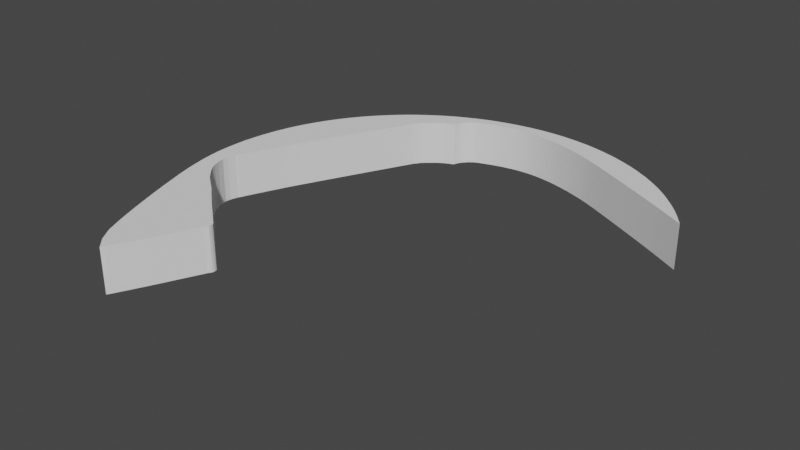 # Source: Orbit_Inner_Left.blend  (saved by Blender 2.82.7; exported with 4.5.12 LTS)
import bpy
from mathutils import Matrix  # noqa: F401  (used for matrix-valued properties, if any)

bpy.ops.wm.read_factory_settings(use_empty=True)
scene = bpy.context.scene
scene.name = 'Scene'

# ---- collections
col_collection = bpy.data.collections.new('Collection'); scene.collection.children.link(col_collection)

# ---- world
world_world = bpy.data.worlds.new('World'); scene.world = world_world
world_world.use_nodes = True; world_world.node_tree.nodes.clear()
_N = world_world.node_tree.nodes; _L = world_world.node_tree.links
n0 = _N.new('ShaderNodeOutputWorld'); n0.name = 'World Output'; n0.location = (300, 300)
n1 = _N.new('ShaderNodeBackground'); n1.name = 'Background'; n1.location = (10, 300)
n1.inputs[0].default_value = (0.05088, 0.05088, 0.05088, 1.0)
_L.new(n1.outputs[0], n0.inputs[0])
n0.is_active_output = True
world_world.color = (0.05088, 0.05088, 0.05088)
world_world.use_sun_shadow = False
world_world.sun_shadow_jitter_overblur = 0.0

# ---- meshes
me_plane_002 = bpy.data.meshes.new('Plane.002')
me_plane_002.from_pydata([(-0.3769, -1.775, -0.1258), (-0.3951, -1.111, -0.1258), (-0.2978, 0.1646, -0.1258), (-0.3973, 0.34, -0.1258), (-0.3881, -1.795, -0.1258), (-0.4479, -1.735, -0.1258), (-0.5004, -1.656, -0.1258), (-0.5489, -1.546, -0.1258), (-0.6, -1.417, -0.1258), (-0.6506, -1.279, -0.1258), (-0.696, -1.147, -0.1258), (-0.7336, -1.03, -0.1258), (-0.758, -0.9461, -0.1258), (-0.7723, -0.887, -0.1258), (-0.7826, -0.838, -0.1258), (-0.79, -0.7961, -0.1258), (-0.7961, -0.7553, -0.1258), (-0.8012, -0.7108, -0.1258), (-0.8043, -0.6631, -0.1258), (-0.8054, -0.6106, -0.1258), (-0.8045, -0.5545, -0.1258), (-0.8015, -0.5012, -0.1258), (-0.7957, -0.4458, -0.1258), (-0.7873, -0.387, -0.1258), (-0.7757, -0.3272, -0.1258), (-0.762, -0.2692, -0.1258), (-0.7486, -0.2209, -0.1258), (-0.7356, -0.1803, -0.1258), (-0.7221, -0.1431, -0.1258), (-0.7066, -0.1045, -0.1258), (-0.687, -0.06049, -0.1258), (-0.6664, -0.01798, -0.1258), (-0.6485, 0.0167, -0.1258), (-0.6317, 0.04654, -0.1258), (-0.6133, 0.07699, -0.1258), (-0.5918, 0.1109, -0.1258), (-0.568, 0.146, -0.1258), (-0.5449, 0.1772, -0.1258), (-0.5221, 0.2058, -0.1258), (-0.4976, 0.2348, -0.1258), (-0.4721, 0.2635, -0.1258), (-0.4458, 0.2917, -0.1258), (-0.4193, 0.3186, -0.1258), (-0.3146, 0.1302, -0.1258), (-0.3382, 0.08157, -0.1258), (-0.3651, 0.0262, -0.1258), (-0.3915, -0.02849, -0.1258), (-0.4156, -0.07844, -0.1258), (-0.4376, -0.1243, -0.1258), (-0.458, -0.1668, -0.1258), (-0.4766, -0.2057, -0.1258), (-0.4942, -0.2425, -0.1258), (-0.5102, -0.2762, -0.1258), (-0.5252, -0.3078, -0.1258), (-0.5408, -0.3407, -0.1258), (-0.5567, -0.3746, -0.1258), (-0.5732, -0.4101, -0.1258), (-0.5902, -0.4492, -0.1258), (-0.6066, -0.4871, -0.1258), (-0.6219, -0.5226, -0.1258), (-0.6387, -0.5624, -0.1258), (-0.658, -0.6085, -0.1258), (-0.6738, -0.6465, -0.1258), (-0.6826, -0.6683, -0.1258), (-0.6889, -0.681, -0.1258), (-0.6964, -0.7065, -0.1258), (-0.7009, -0.7249, -0.1258), (-0.7045, -0.7557, -0.1258), (-0.6809, -0.8339, -0.1258), (-0.616, -0.9219, -0.1258), (-0.6941, -0.7987, -0.1258), (-0.6659, -0.8637, -0.1258), (-0.5349, -0.9948, -0.1258), (-0.4796, -1.037, -0.1258), (-0.4081, -1.1, -0.1258), (-0.3767, 0.3591, -0.1258), (-0.3476, 0.3844, -0.1258), (-0.3097, 0.4148, -0.1258), (-0.2645, 0.448, -0.1258), (-0.2155, 0.4812, -0.1258), (-0.1726, 0.5076, -0.1258), (-0.1341, 0.5292, -0.1258), (-0.09375, 0.5503, -0.1258), (-0.05262, 0.5694, -0.1258), (-0.01294, 0.5864, -0.1258), (0.02595, 0.6024, -0.1258), (0.06855, 0.6179, -0.1258), (0.1191, 0.6336, -0.1258), (0.1741, 0.648, -0.1258), (0.2283, 0.6597, -0.1258), (0.2817, 0.6691, -0.1258), (0.3347, 0.6765, -0.1258), (0.3849, 0.6815, -0.1258), (0.4307, 0.6841, -0.1258), (0.4738, 0.6849, -0.1258), (0.5175, 0.6843, -0.1258), (0.5652, 0.6815, -0.1258), (0.6127, 0.6771, -0.1258), (0.6561, 0.672, -0.1258), (0.7, 0.6655, -0.1258), (0.7438, 0.6572, -0.1258), (0.7878, 0.6461, -0.1258), (0.8337, 0.6333, -0.1258), (0.8773, 0.6202, -0.1258), (0.9174, 0.6064, -0.1258), (0.9565, 0.5911, -0.1258), (0.9963, 0.5743, -0.1258), (1.036, 0.5567, -0.1258), (1.075, 0.5367, -0.1258), (1.116, 0.5139, -0.1258), (1.159, 0.4892, -0.1258), (1.198, 0.4632, -0.1258), (1.235, 0.4372, -0.1258), (1.268, 0.4125, -0.1258), (1.3, 0.3867, -0.1258), (1.333, 0.3582, -0.1258), (1.363, 0.3299, -0.1258), (1.391, 0.3017, -0.1258), (1.42, 0.2724, -0.1258), (1.445, 0.2449, -0.1258), (1.465, 0.2212, -0.1258), (1.483, 0.1992, -0.1258), (1.5, 0.1771, -0.1258), (1.515, 0.1565, -0.1258), (1.529, 0.1375, -0.1258), (1.542, 0.1197, -0.1258), (1.473, 0.1574, -0.1258), (1.376, 0.21, -0.1258), (1.245, 0.278, -0.1258), (1.155, 0.3239, -0.1258), (1.077, 0.3631, -0.1258), (0.9811, 0.4111, -0.1258), (0.8848, 0.4582, -0.1258), (0.8253, 0.4861, -0.1258), (0.7837, 0.5042, -0.1258), (0.7466, 0.5188, -0.1258), (0.705, 0.5343, -0.1258), (0.6607, 0.5496, -0.1258), (0.6127, 0.5643, -0.1258), (0.5647, 0.5775, -0.1258), (0.5199, 0.5881, -0.1258), (0.4798, 0.5957, -0.1258), (0.4476, 0.6005, -0.1258), (0.4226, 0.6036, -0.1258), (0.4025, 0.6056, -0.1258), (0.381, 0.6072, -0.1258), (0.3506, 0.6081, -0.1258), (0.3133, 0.607, -0.1258), (0.2761, 0.6039, -0.1258), (0.2394, 0.5987, -0.1258), (0.2021, 0.5919, -0.1258), (0.1677, 0.5843, -0.1258), (0.1375, 0.5761, -0.1258), (0.1094, 0.5676, -0.1258), (0.08205, 0.5587, -0.1258), (0.05403, 0.5486, -0.1258), (0.02523, 0.5368, -0.1258), (-0.002924, 0.5147, -0.1258), (-0.02747, 0.4863, -0.1258), (-0.03923, 0.4636, -0.1258), (-0.04754, 0.4398, -0.1258), (-0.05407, 0.4349, -0.1258), (-0.06682, 0.4302, -0.1258), (-0.1028, 0.414, -0.1258), (-0.138, 0.3924, -0.1258), (-0.1707, 0.3649, -0.1258), (-0.2065, 0.332, -0.1258), (-0.2358, 0.2915, -0.1258), (-0.2582, 0.2457, -0.1258), (-0.2811, 0.1988, -0.1258), (-0.3548, -1.146, -0.1258), (-0.1714, -1.299, -0.1258), (-0.165, -1.308, -0.1258), (-0.1628, -1.321, -0.1258), (-0.1642, -1.334, -0.1258), (-0.1776, -1.356, -0.1258), (-0.3024, -1.624, -0.1258), (-0.584, -0.9556, -0.1258), (-0.6431, -0.8928, -0.1258), (-0.3769, -1.775, 0.1258), (-0.3881, -1.795, 0.1258), (-0.4479, -1.735, 0.1258), (-0.5004, -1.656, 0.1258), (-0.5489, -1.546, 0.1258), (-0.6, -1.417, 0.1258), (-0.6506, -1.279, 0.1258), (-0.696, -1.147, 0.1258), (-0.7336, -1.03, 0.1258), (-0.758, -0.9461, 0.1258), (-0.7723, -0.887, 0.1258), (-0.7826, -0.838, 0.1258), (-0.79, -0.7961, 0.1258), (-0.7961, -0.7553, 0.1258), (-0.8012, -0.7108, 0.1258), (-0.8043, -0.6631, 0.1258), (-0.8054, -0.6106, 0.1258), (-0.8045, -0.5545, 0.1258), (-0.8015, -0.5012, 0.1258), (-0.7957, -0.4458, 0.1258), (-0.7873, -0.387, 0.1258), (-0.7757, -0.3272, 0.1258), (-0.762, -0.2692, 0.1258), (-0.7486, -0.2209, 0.1258), (-0.7356, -0.1803, 0.1258), (-0.7221, -0.1431, 0.1258), (-0.7066, -0.1045, 0.1258), (-0.687, -0.06049, 0.1258), (-0.6664, -0.01798, 0.1258), (-0.6485, 0.0167, 0.1258), (-0.6317, 0.04654, 0.1258), (-0.6133, 0.07699, 0.1258), (-0.5918, 0.1109, 0.1258), (-0.568, 0.146, 0.1258), (-0.5449, 0.1772, 0.1258), (-0.5221, 0.2058, 0.1258), (-0.4976, 0.2348, 0.1258), (-0.4721, 0.2635, 0.1258), (-0.4458, 0.2917, 0.1258), (-0.4193, 0.3186, 0.1258), (-0.3973, 0.34, 0.1258), (-0.2978, 0.1646, 0.1258), (-0.3146, 0.1302, 0.1258), (-0.3382, 0.08157, 0.1258), (-0.3651, 0.0262, 0.1258), (-0.3915, -0.02849, 0.1258), (-0.4156, -0.07844, 0.1258), (-0.4376, -0.1243, 0.1258), (-0.458, -0.1668, 0.1258), (-0.4766, -0.2057, 0.1258), (-0.4942, -0.2425, 0.1258), (-0.5102, -0.2762, 0.1258), (-0.5252, -0.3078, 0.1258), (-0.5408, -0.3407, 0.1258), (-0.5567, -0.3746, 0.1258), (-0.5732, -0.4101, 0.1258), (-0.5902, -0.4492, 0.1258), (-0.6066, -0.4871, 0.1258), (-0.6219, -0.5226, 0.1258), (-0.6387, -0.5624, 0.1258), (-0.658, -0.6085, 0.1258), (-0.6738, -0.6465, 0.1258), (-0.6826, -0.6683, 0.1258), (-0.6889, -0.681, 0.1258), (-0.6964, -0.7065, 0.1258), (-0.7009, -0.7249, 0.1258), (-0.7045, -0.7557, 0.1258), (-0.6431, -0.8928, 0.1258), (-0.616, -0.9219, 0.1258), (-0.584, -0.9556, 0.1258), (-0.6659, -0.8637, 0.1258), (-0.6809, -0.8339, 0.1258), (-0.5349, -0.9948, 0.1258), (-0.4796, -1.037, 0.1258), (-0.4081, -1.1, 0.1258), (-0.3951, -1.111, 0.1258), (-0.3767, 0.3591, 0.1258), (-0.3476, 0.3844, 0.1258), (-0.3097, 0.4148, 0.1258), (-0.2645, 0.448, 0.1258), (-0.2155, 0.4812, 0.1258), (-0.1726, 0.5076, 0.1258), (-0.1341, 0.5292, 0.1258), (-0.09375, 0.5503, 0.1258), (-0.05262, 0.5694, 0.1258), (-0.01294, 0.5864, 0.1258), (0.02595, 0.6024, 0.1258), (0.06855, 0.6179, 0.1258), (0.1191, 0.6336, 0.1258), (0.1741, 0.648, 0.1258), (0.2283, 0.6597, 0.1258), (0.2817, 0.6691, 0.1258), (0.3347, 0.6765, 0.1258), (0.3849, 0.6815, 0.1258), (0.4307, 0.6841, 0.1258), (0.4738, 0.6849, 0.1258), (0.5175, 0.6843, 0.1258), (0.5652, 0.6815, 0.1258), (0.6127, 0.6771, 0.1258), (0.6561, 0.672, 0.1258), (0.7, 0.6655, 0.1258), (0.7438, 0.6572, 0.1258), (0.7878, 0.6461, 0.1258), (0.8337, 0.6333, 0.1258), (0.8773, 0.6202, 0.1258), (0.9174, 0.6064, 0.1258), (0.9565, 0.5911, 0.1258), (0.9963, 0.5743, 0.1258), (1.036, 0.5567, 0.1258), (1.075, 0.5367, 0.1258), (1.116, 0.5139, 0.1258), (1.159, 0.4892, 0.1258), (1.198, 0.4632, 0.1258), (1.235, 0.4372, 0.1258), (1.268, 0.4125, 0.1258), (1.3, 0.3867, 0.1258), (1.333, 0.3582, 0.1258), (1.363, 0.3299, 0.1258), (1.391, 0.3017, 0.1258), (1.42, 0.2724, 0.1258), (1.445, 0.2449, 0.1258), (1.465, 0.2212, 0.1258), (1.483, 0.1992, 0.1258), (1.5, 0.1771, 0.1258), (1.515, 0.1565, 0.1258), (1.529, 0.1375, 0.1258), (1.542, 0.1197, 0.1258), (1.473, 0.1574, 0.1258), (1.376, 0.21, 0.1258), (1.245, 0.278, 0.1258), (1.155, 0.3239, 0.1258), (1.077, 0.3631, 0.1258), (0.9811, 0.4111, 0.1258), (0.8848, 0.4582, 0.1258), (0.8253, 0.4861, 0.1258), (0.7837, 0.5042, 0.1258), (0.7466, 0.5188, 0.1258), (0.705, 0.5343, 0.1258), (0.6607, 0.5496, 0.1258), (0.6127, 0.5643, 0.1258), (0.5647, 0.5775, 0.1258), (0.5199, 0.5881, 0.1258), (0.4798, 0.5957, 0.1258), (0.4476, 0.6005, 0.1258), (0.4226, 0.6036, 0.1258), (0.4025, 0.6056, 0.1258), (0.381, 0.6072, 0.1258), (0.3506, 0.6081, 0.1258), (0.3133, 0.607, 0.1258), (0.2761, 0.6039, 0.1258), (0.2394, 0.5987, 0.1258), (0.2021, 0.5919, 0.1258), (0.1677, 0.5843, 0.1258), (0.1375, 0.5761, 0.1258), (0.1094, 0.5676, 0.1258), (0.08205, 0.5587, 0.1258), (0.05403, 0.5486, 0.1258), (0.02523, 0.5368, 0.1258), (-0.002924, 0.5147, 0.1258), (-0.02747, 0.4863, 0.1258), (-0.03923, 0.4636, 0.1258), (-0.04754, 0.4398, 0.1258), (-0.05407, 0.4349, 0.1258), (-0.06682, 0.4302, 0.1258), (-0.1028, 0.414, 0.1258), (-0.138, 0.3924, 0.1258), (-0.1707, 0.3649, 0.1258), (-0.2065, 0.332, 0.1258), (-0.2358, 0.2915, 0.1258), (-0.2582, 0.2457, 0.1258), (-0.2811, 0.1988, 0.1258), (-0.3548, -1.146, 0.1258), (-0.1714, -1.299, 0.1258), (-0.165, -1.308, 0.1258), (-0.1628, -1.321, 0.1258), (-0.1642, -1.334, 0.1258), (-0.1776, -1.356, 0.1258), (-0.3024, -1.624, 0.1258), (-0.6941, -0.7987, 0.1258)], [], [(219, 218, 349), (0, 4, 5), (5, 6, 176), (6, 7, 176), (51, 52, 28), (252, 186, 185), (200, 235, 234), (14, 15, 70), (251, 248, 187), (11, 12, 71), (12, 13, 71), (128, 129, 113), (357, 191, 190), (275, 321, 320), (245, 192, 191), (193, 192, 244), (207, 226, 208), (322, 274, 273), (195, 194, 241), (68, 13, 14), (195, 240, 239), (196, 239, 238), (147, 91, 146), (291, 290, 310), (236, 199, 198), (200, 199, 235), (344, 259, 258), (232, 202, 201), (231, 203, 202), (50, 51, 29), (204, 230, 229), (11, 72, 10), (205, 229, 228), (11, 177, 72), (128, 113, 114), (267, 266, 333), (209, 208, 226), (33, 34, 47), (57, 23, 24), (242, 193, 243), (212, 211, 224), (36, 37, 45), (80, 161, 162), (222, 214, 213), (38, 39, 44), (26, 27, 53), (341, 261, 260), (316, 280, 279), (275, 274, 321), (3, 75, 168), (220, 217, 216), (27, 52, 53), (258, 257, 346), (99, 136, 137), (46, 35, 36), (343, 342, 260), (164, 79, 163), (263, 262, 339), (286, 285, 312), (269, 330, 329), (313, 312, 284), (337, 264, 263), (89, 148, 149), (265, 264, 336), (98, 99, 137), (348, 256, 255), (340, 339, 262), (331, 268, 267), (257, 256, 347), (237, 198, 197), (271, 270, 327), (272, 271, 326), (193, 244, 243), (273, 272, 324), (144, 92, 93), (142, 94, 141), (60, 61, 20), (242, 194, 193), (156, 84, 85), (97, 98, 138), (317, 279, 278), (166, 77, 78), (313, 283, 282), (315, 281, 280), (349, 218, 217), (48, 32, 33), (132, 106, 131), (104, 105, 132), (87, 88, 151), (106, 107, 131), (107, 108, 131), (207, 227, 226), (109, 110, 130), (146, 91, 92), (111, 112, 129), (112, 113, 129), (293, 309, 308), (316, 279, 317), (114, 115, 128), (115, 116, 128), (307, 297, 296), (117, 118, 127), (118, 119, 127), (119, 120, 127), (120, 121, 126), (121, 122, 126), (122, 123, 126), (123, 124, 126), (124, 125, 126), (126, 127, 120), (237, 197, 238), (46, 34, 35), (286, 312, 311), (39, 216, 40), (313, 282, 314), (100, 135, 136), (80, 163, 79), (40, 2, 43), (263, 339, 338), (93, 142, 143), (212, 224, 223), (195, 241, 240), (277, 319, 318), (10, 72, 73), (7, 175, 176), (176, 0, 5), (173, 174, 171), (174, 175, 171), (267, 333, 332), (11, 69, 177), (64, 18, 63), (16, 66, 67), (60, 20, 21), (50, 29, 30), (66, 17, 65), (82, 160, 81), (161, 81, 160), (98, 137, 138), (90, 147, 148), (130, 111, 129), (252, 185, 253), (331, 267, 332), (171, 172, 173), (74, 1, 9), (170, 171, 175), (291, 310, 309), (15, 67, 70), (46, 36, 45), (76, 168, 75), (250, 189, 249), (276, 320, 319), (61, 19, 20), (9, 73, 74), (170, 9, 1), (92, 144, 145), (25, 54, 55), (233, 200, 234), (57, 58, 23), (185, 350, 254), (293, 308, 294), (88, 150, 151), (231, 202, 232), (86, 153, 154), (153, 87, 152), (166, 78, 165), (84, 156, 157), (48, 33, 47), (337, 263, 338), (167, 77, 166), (222, 213, 223), (102, 133, 134), (273, 324, 323), (140, 96, 139), (196, 238, 197), (11, 71, 178), (11, 178, 69), (251, 187, 186), (167, 76, 77), (179, 181, 180), (181, 356, 182), (182, 356, 183), (175, 7, 8), (170, 8, 9), (344, 258, 345), (9, 10, 73), (116, 117, 127), (187, 249, 188), (188, 249, 189), (68, 71, 13), (22, 23, 58), (220, 216, 221), (250, 190, 189), (83, 84, 157), (87, 151, 152), (17, 18, 64), (276, 275, 320), (22, 58, 59), (63, 18, 19), (61, 62, 19), (21, 59, 60), (21, 22, 59), (147, 90, 91), (80, 162, 163), (24, 25, 55), (66, 16, 17), (184, 183, 355), (27, 28, 52), (230, 204, 203), (205, 228, 206), (185, 184, 350), (49, 50, 30), (357, 190, 250), (48, 49, 31), (233, 201, 200), (209, 225, 210), (46, 47, 34), (156, 85, 155), (266, 265, 335), (212, 223, 213), (289, 311, 310), (25, 26, 54), (214, 222, 215), (39, 40, 43), (40, 41, 2), (41, 42, 169), (169, 42, 3), (219, 348, 255), (76, 167, 168), (230, 203, 231), (348, 347, 256), (328, 269, 329), (78, 79, 164), (289, 288, 311), (344, 343, 259), (80, 81, 161), (82, 159, 160), (37, 44, 45), (159, 82, 83), (277, 276, 319), (206, 227, 207), (210, 225, 224), (155, 85, 86), (78, 164, 165), (153, 86, 87), (15, 16, 67), (150, 88, 89), (89, 90, 148), (206, 228, 227), (269, 268, 330), (245, 191, 357), (37, 38, 44), (93, 94, 142), (322, 321, 274), (141, 94, 95), (140, 95, 96), (139, 96, 97), (277, 318, 278), (328, 270, 269), (99, 100, 136), (100, 101, 135), (101, 102, 134), (102, 103, 133), (104, 132, 133), (131, 109, 130), (284, 312, 285), (132, 105, 106), (286, 311, 287), (287, 311, 288), (131, 108, 109), (289, 310, 290), (130, 110, 111), (291, 309, 292), (292, 309, 293), (221, 216, 215), (341, 260, 342), (294, 308, 295), (295, 308, 296), (219, 349, 348), (297, 307, 298), (298, 307, 299), (299, 307, 300), (300, 306, 301), (301, 306, 302), (302, 306, 303), (303, 306, 304), (304, 306, 305), (306, 300, 307), (271, 327, 326), (266, 335, 334), (313, 284, 283), (138, 319, 139), (315, 280, 316), (101, 134, 135), (24, 55, 56), (41, 169, 2), (343, 260, 259), (141, 95, 140), (57, 24, 56), (322, 273, 323), (210, 224, 211), (186, 252, 251), (183, 356, 355), (356, 181, 179), (353, 351, 354), (354, 351, 355), (209, 226, 225), (187, 248, 247), (242, 241, 194), (192, 245, 244), (144, 93, 143), (204, 229, 205), (184, 355, 350), (159, 83, 158), (341, 340, 261), (340, 262, 261), (270, 328, 327), (221, 215, 222), (51, 28, 29), (257, 347, 346), (351, 353, 352), (253, 185, 254), (350, 355, 351), (236, 198, 237), (150, 89, 149), (258, 346, 345), (169, 3, 168), (83, 157, 158), (17, 64, 65), (63, 19, 62), (116, 127, 128), (175, 8, 170), (272, 325, 324), (39, 43, 44), (48, 31, 32), (235, 199, 236), (49, 30, 31), (146, 92, 145), (268, 331, 330), (232, 201, 233), (266, 334, 333), (155, 86, 154), (317, 278, 318), (264, 337, 336), (349, 217, 220), (265, 336, 335), (307, 296, 308), (26, 53, 54), (104, 133, 103), (272, 326, 325), (139, 97, 138), (195, 239, 196), (187, 246, 249), (187, 247, 246), (14, 70, 68), (140, 321, 141), (147, 328, 148), (314, 281, 315), (133, 314, 134), (31, 208, 32), (149, 330, 150), (28, 205, 29), (27, 204, 28), (75, 256, 76), (99, 280, 100), (49, 228, 50), (23, 200, 24), (86, 267, 87), (72, 252, 73), (171, 352, 172), (19, 196, 20), (116, 297, 117), (167, 348, 168), (115, 296, 116), (166, 347, 167), (114, 295, 115), (13, 190, 14), (62, 241, 63), (104, 285, 105), (4, 181, 5), (16, 193, 17), (69, 248, 177), (24, 201, 25), (77, 258, 78), (78, 259, 79), (48, 227, 49), (76, 257, 77), (126, 307, 127), (151, 332, 152), (73, 253, 74), (173, 354, 174), (119, 300, 120), (18, 195, 19), (1, 350, 170), (79, 260, 80), (52, 231, 53), (118, 299, 119), (81, 262, 82), (60, 239, 61), (109, 290, 110), (159, 340, 160), (6, 183, 7), (157, 338, 158), (125, 306, 126), (156, 337, 157), (54, 233, 55), (105, 286, 106), (55, 234, 56), (5, 182, 6), (106, 287, 107), (56, 235, 57), (158, 339, 159), (7, 184, 8), (0, 180, 4), (57, 236, 58), (22, 199, 23), (155, 336, 156), (108, 289, 109), (58, 237, 59), (160, 341, 161), (8, 185, 9), (53, 232, 54), (59, 238, 60), (161, 342, 162), (9, 186, 10), (110, 291, 111), (103, 284, 104), (162, 343, 163), (10, 187, 11), (111, 292, 112), (61, 240, 62), (163, 344, 164), (11, 188, 12), (112, 293, 113), (164, 345, 165), (12, 189, 13), (113, 294, 114), (63, 242, 64), (165, 346, 166), (64, 243, 65), (14, 191, 15), (65, 244, 66), (15, 192, 16), (66, 245, 67), (168, 349, 169), (154, 335, 155), (117, 298, 118), (178, 247, 69), (169, 220, 2), (17, 194, 18), (102, 283, 103), (153, 334, 154), (51, 230, 52), (101, 282, 102), (152, 333, 153), (71, 246, 178), (170, 351, 171), (82, 263, 83), (120, 301, 121), (68, 249, 71), (20, 197, 21), (121, 302, 122), (177, 251, 72), (172, 353, 173), (21, 198, 22), (122, 303, 123), (130, 311, 131), (50, 229, 51), (123, 304, 124), (100, 281, 101), (174, 355, 175), (124, 305, 125), (74, 254, 1), (175, 356, 176), (107, 288, 108), (3, 255, 75), (176, 179, 0), (25, 202, 26), (26, 203, 27), (127, 308, 128), (150, 331, 151), (128, 309, 129), (98, 279, 99), (129, 310, 130), (29, 206, 30), (47, 226, 48), (97, 278, 98), (30, 207, 31), (131, 312, 132), (80, 261, 81), (132, 313, 133), (148, 329, 149), (32, 209, 33), (46, 225, 47), (33, 210, 34), (134, 315, 135), (83, 264, 84), (34, 211, 35), (135, 316, 136), (84, 265, 85), (35, 212, 36), (136, 317, 137), (85, 266, 86), (36, 213, 37), (137, 318, 138), (96, 277, 97), (37, 214, 38), (87, 268, 88), (38, 215, 39), (139, 320, 140), (88, 269, 89), (45, 224, 46), (89, 270, 90), (40, 217, 41), (141, 322, 142), (70, 250, 68), (90, 271, 91), (41, 218, 42), (142, 323, 143), (67, 357, 70), (91, 272, 92), (42, 219, 3), (143, 324, 144), (92, 273, 93), (2, 221, 43), (144, 325, 145), (93, 274, 94), (43, 222, 44), (145, 326, 146), (94, 275, 95), (44, 223, 45), (146, 327, 147), (95, 276, 96), (39, 215, 216), (138, 318, 319), (137, 317, 318), (82, 262, 263), (81, 261, 262), (79, 259, 260), (130, 310, 311), (78, 258, 259), (48, 226, 227), (77, 257, 258), (76, 256, 257), (126, 306, 307), (151, 331, 332), (24, 200, 201), (73, 252, 253), (173, 353, 354), (119, 299, 300), (18, 194, 195), (1, 254, 350), (69, 247, 248), (52, 230, 231), (118, 298, 299), (16, 192, 193), (60, 238, 239), (109, 289, 290), (159, 339, 340), (6, 182, 183), (157, 337, 338), (4, 180, 181), (125, 305, 306), (156, 336, 337), (54, 232, 233), (105, 285, 286), (55, 233, 234), (104, 284, 285), (5, 181, 182), (106, 286, 287), (56, 234, 235), (158, 338, 339), (7, 183, 184), (0, 179, 180), (57, 235, 236), (22, 198, 199), (155, 335, 336), (108, 288, 289), (58, 236, 237), (160, 340, 341), (8, 184, 185), (53, 231, 232), (59, 237, 238), (161, 341, 342), (9, 185, 186), (110, 290, 291), (103, 283, 284), (162, 342, 343), (10, 186, 187), (111, 291, 292), (61, 239, 240), (163, 343, 344), (11, 187, 188), (112, 292, 293), (62, 240, 241), (164, 344, 345), (12, 188, 189), (113, 293, 294), (63, 241, 242), (165, 345, 346), (13, 189, 190), (114, 294, 295), (64, 242, 243), (166, 346, 347), (14, 190, 191), (115, 295, 296), (65, 243, 244), (167, 347, 348), (15, 191, 192), (116, 296, 297), (66, 244, 245), (168, 348, 349), (154, 334, 335), (117, 297, 298), (178, 246, 247), (169, 349, 220), (17, 193, 194), (102, 282, 283), (153, 333, 334), (51, 229, 230), (101, 281, 282), (152, 332, 333), (71, 249, 246), (170, 350, 351), (19, 195, 196), (120, 300, 301), (68, 250, 249), (171, 351, 352), (20, 196, 197), (121, 301, 302), (177, 248, 251), (172, 352, 353), (21, 197, 198), (122, 302, 303), (72, 251, 252), (86, 266, 267), (50, 228, 229), (123, 303, 304), (100, 280, 281), (174, 354, 355), (23, 199, 200), (124, 304, 305), (74, 253, 254), (175, 355, 356), (107, 287, 288), (49, 227, 228), (3, 219, 255), (176, 356, 179), (25, 201, 202), (99, 279, 280), (75, 255, 256), (26, 202, 203), (127, 307, 308), (150, 330, 331), (27, 203, 204), (128, 308, 309), (98, 278, 279), (28, 204, 205), (129, 309, 310), (149, 329, 330), (29, 205, 206), (47, 225, 226), (97, 277, 278), (30, 206, 207), (131, 311, 312), (80, 260, 261), (31, 207, 208), (132, 312, 313), (148, 328, 329), (32, 208, 209), (133, 313, 314), (46, 224, 225), (33, 209, 210), (134, 314, 315), (83, 263, 264), (34, 210, 211), (135, 315, 316), (84, 264, 265), (35, 211, 212), (136, 316, 317), (85, 265, 266), (36, 212, 213), (314, 282, 281), (96, 276, 277), (37, 213, 214), (147, 327, 328), (87, 267, 268), (38, 214, 215), (139, 319, 320), (88, 268, 269), (45, 223, 224), (140, 320, 321), (89, 269, 270), (40, 216, 217), (141, 321, 322), (70, 357, 250), (90, 270, 271), (41, 217, 218), (142, 322, 323), (67, 245, 357), (91, 271, 272), (42, 218, 219), (143, 323, 324), (92, 272, 273), (2, 220, 221), (144, 324, 325), (93, 273, 274), (43, 221, 222), (145, 325, 326), (94, 274, 275), (44, 222, 223), (146, 326, 327), (95, 275, 276)])
_uv = me_plane_002.uv_layers.new(name='UVMap')
_uv.uv.foreach_set('vector', [0.0, 0.0, 0.0, 0.0, 0.0, 0.0, 0.0, 0.0, 0.0, 0.0, 0.0, 0.0, 0.0, 0.0, 0.0, 0.0, 0.0, 0.0, 0.0, 0.0, 0.0, 0.0, 0.0, 0.0, 0.0, 0.0, 0.0, 0.0, 0.0, 0.0, 0.0, 0.0, 0.0, 0.0, 0.0, 0.0, 0.0, 0.0, 0.0, 0.0, 0.0, 0.0, 0.0, 0.0, 0.0, 0.0, 0.0, 0.0, 0.0, 0.0, 0.0, 0.0, 0.0, 0.0, 0.0, 0.0, 0.0, 0.0, 0.0, 0.0, 0.0, 0.0, 0.0, 0.0, 0.0, 0.0, 0.0, 0.0, 0.0, 0.0, 0.0, 0.0, 0.0, 0.0, 0.0, 0.0, 0.0, 0.0, 0.0, 0.0, 0.0, 0.0, 0.0, 0.0, 0.0, 0.0, 0.0, 0.0, 0.0, 0.0, 0.0, 0.0, 0.0, 0.0, 0.0, 0.0, 0.0, 0.0, 0.0, 0.0, 0.0, 0.0, 0.0, 0.0, 0.0, 0.0, 0.0, 0.0, 0.0, 0.0, 0.0, 0.0, 0.0, 0.0, 0.0, 0.0, 0.0, 0.0, 0.0, 0.0, 0.0, 0.0, 0.0, 0.0, 0.0, 0.0, 0.0, 0.0, 0.0, 0.0, 0.0, 0.0, 0.0, 0.0, 0.0, 0.0, 0.0, 0.0, 0.0, 0.0, 0.0, 0.0, 0.0, 0.0, 0.0, 0.0, 0.0, 0.0, 0.0, 0.0, 0.0, 0.0, 0.0, 0.0, 0.0, 0.0, 0.0, 0.0, 0.0, 0.0, 0.0, 0.0, 0.0, 0.0, 0.0, 0.0, 0.0, 0.0, 0.0, 0.0, 0.0, 0.0, 0.0, 0.0, 0.0, 0.0, 0.0, 0.0, 0.0, 0.0, 0.0, 0.0, 0.0, 0.0, 0.0, 0.0, 0.0, 0.0, 0.0, 0.0, 0.0, 0.0, 0.0, 0.0, 0.0, 0.0, 0.0, 0.0, 0.0, 0.0, 0.0, 0.0, 0.0, 0.0, 0.0, 0.0, 0.0, 0.0, 0.0, 0.0, 0.0, 0.0, 0.0, 0.0, 0.0, 0.0, 0.0, 0.0, 0.0, 0.0, 0.0, 0.0, 0.0, 0.0, 0.0, 0.0, 0.0, 0.0, 0.0, 0.0, 0.0, 0.0, 0.0, 0.0, 0.0, 0.0, 0.0, 0.0, 0.0, 0.0, 0.0, 0.0, 0.0, 0.0, 0.0, 0.0, 0.0, 0.0, 0.0, 0.0, 0.0, 0.0, 0.0, 0.0, 0.0, 0.0, 0.0, 0.0, 0.0, 0.0, 0.0, 0.0, 0.0, 0.0, 0.0, 0.0, 0.0, 0.0, 0.0, 0.0, 0.0, 0.0, 0.0, 0.0, 0.0, 0.0, 0.0, 0.0, 0.0, 0.0, 0.0, 0.0, 0.0, 0.0, 0.0, 0.0, 0.0, 0.0, 0.0, 0.0, 0.0, 0.0, 0.0, 0.0, 0.0, 0.0, 0.0, 0.0, 0.0, 0.0, 0.0, 0.0, 0.0, 0.0, 0.0, 0.0, 0.0, 0.0, 0.0, 0.0, 0.0, 0.0, 0.0, 0.0, 0.0, 0.0, 0.0, 0.0, 0.0, 0.0, 0.0, 0.0, 0.0, 0.0, 0.0, 0.0, 0.0, 0.0, 0.0, 0.0, 0.0, 0.0, 0.0, 0.0, 0.0, 0.0, 0.0, 0.0, 0.0, 0.0, 0.0, 0.0, 0.0, 0.0, 0.0, 0.0, 0.0, 0.0, 0.0, 0.0, 0.0, 0.0, 0.0, 0.0, 0.0, 0.0, 0.0, 0.0, 0.0, 0.0, 0.0, 0.0, 0.0, 0.0, 0.0, 0.0, 0.0, 0.0, 0.0, 0.0, 0.0, 0.0, 0.0, 0.0, 0.0, 0.0, 0.0, 0.0, 0.0, 0.0, 0.0, 0.0, 0.0, 0.0, 0.0, 0.0, 0.0, 0.0, 0.0, 0.0, 0.0, 0.0, 0.0, 0.0, 0.0, 0.0, 0.0, 0.0, 0.0, 0.0, 0.0, 0.0, 0.0, 0.0, 0.0, 0.0, 0.0, 0.0, 0.0, 0.0, 0.0, 0.0, 0.0, 0.0, 0.0, 0.0, 0.0, 0.0, 0.0, 0.0, 0.0, 0.0, 0.0, 0.0, 0.0, 0.0, 0.0, 0.0, 0.0, 0.0, 0.0, 0.0, 0.0, 0.0, 0.0, 0.0, 0.0, 0.0, 0.0, 0.0, 0.0, 0.0, 0.0, 0.0, 0.0, 0.0, 0.0, 0.0, 0.0, 0.0, 0.0, 0.0, 0.0, 0.0, 0.0, 0.0, 0.0, 0.0, 0.0, 0.0, 0.0, 0.0, 0.0, 0.0, 0.0, 0.0, 0.0, 0.0, 0.0, 0.0, 0.0, 0.0, 0.0, 0.0, 0.0, 0.0, 0.0, 0.0, 0.0, 0.0, 0.0, 0.0, 0.0, 0.0, 0.0, 0.0, 0.0, 0.0, 0.0, 0.0, 0.0, 0.0, 0.0, 0.0, 0.0, 0.0, 0.0, 0.0, 0.0, 0.0, 0.0, 0.0, 0.0, 0.0, 0.0, 0.0, 0.0, 0.0, 0.0, 0.0, 0.0, 0.0, 0.0, 0.0, 0.0, 0.0, 0.0, 0.0, 0.0, 0.0, 0.0, 0.0, 0.0, 0.0, 0.0, 0.0, 0.0, 0.0, 0.0, 0.0, 0.0, 0.0, 0.0, 0.0, 0.0, 0.0, 0.0, 0.0, 0.0, 0.0, 0.0, 0.0, 0.0, 0.0, 0.0, 0.0, 0.0, 0.0, 0.0, 0.0, 0.0, 0.0, 0.0, 0.0, 0.0, 0.0, 0.0, 0.0, 0.0, 0.0, 0.0, 0.0, 0.0, 0.0, 0.0, 0.0, 0.0, 0.0, 0.0, 0.0, 0.0, 0.0, 0.0, 0.0, 0.0, 0.0, 0.0, 0.0, 0.0, 0.0, 0.0, 0.0, 0.0, 0.0, 0.0, 0.0, 0.0, 0.0, 0.0, 0.0, 0.0, 0.0, 0.0, 0.0, 0.0, 0.0, 0.0, 0.0, 0.0, 0.0, 0.0, 0.0, 0.0, 0.0, 0.0, 0.0, 0.0, 0.0, 0.0, 0.0, 0.0, 0.0, 0.0, 0.0, 0.0, 0.0, 0.0, 0.0, 0.0, 0.0, 0.0, 0.0, 0.0, 0.0, 0.0, 0.0, 0.0, 0.0, 0.0, 0.0, 0.0, 0.0, 0.0, 0.0, 0.0, 0.0, 0.0, 0.0, 0.0, 0.0, 0.0, 0.0, 0.0, 0.0, 0.0, 0.0, 0.0, 0.0, 0.0, 0.0, 0.0, 0.0, 0.0, 0.0, 0.0, 0.0, 0.0, 0.0, 0.0, 0.0, 0.0, 0.0, 0.0, 0.0, 0.0, 0.0, 0.0, 0.0, 0.0, 0.0, 0.0, 0.0, 0.0, 0.0, 0.0, 0.0, 0.0, 0.0, 0.0, 0.0, 0.0, 0.0, 0.0, 0.0, 0.0, 0.0, 0.0, 0.0, 0.0, 0.0, 0.0, 0.0, 0.0, 0.0, 0.0, 0.0, 0.0, 0.0, 0.0, 0.0, 0.0, 0.0, 0.0, 0.0, 0.0, 0.0, 0.0, 0.0, 0.0, 0.0, 0.0, 0.0, 0.0, 0.0, 0.0, 0.0, 0.0, 0.0, 0.0, 0.0, 0.0, 0.0, 0.0, 0.0, 0.0, 0.0, 0.0, 0.0, 0.0, 0.0, 0.0, 0.0, 0.0, 0.0, 0.0, 0.0, 0.0, 0.0, 0.0, 0.0, 0.0, 0.0, 0.0, 0.0, 0.0, 0.0, 0.0, 0.0, 0.0, 0.0, 0.0, 0.0, 0.0, 0.0, 0.0, 0.0, 0.0, 0.0, 0.0, 0.0, 0.0, 0.0, 0.0, 0.0, 0.0, 0.0, 0.0, 0.0, 0.0, 0.0, 0.0, 0.0, 0.0, 0.0, 0.0, 0.0, 0.0, 0.0, 0.0, 0.0, 0.0, 0.0, 0.0, 0.0, 0.0, 0.0, 0.0, 0.0, 0.0, 0.0, 0.0, 0.0, 0.0, 0.0, 0.0, 0.0, 0.0, 0.0, 0.0, 0.0, 0.0, 0.0, 0.0, 0.0, 0.0, 0.0, 0.0, 0.0, 0.0, 0.0, 0.0, 0.0, 0.0, 0.0, 0.0, 0.0, 0.0, 0.0, 0.0, 0.0, 0.0, 0.0, 0.0, 0.0, 0.0, 0.0, 0.0, 0.0, 0.0, 0.0, 0.0, 0.0, 0.0, 0.0, 0.0, 0.0, 0.0, 0.0, 0.0, 0.0, 0.0, 0.0, 0.0, 0.0, 0.0, 0.0, 0.0, 0.0, 0.0, 0.0, 0.0, 0.0, 0.0, 0.0, 0.0, 0.0, 0.0, 0.0, 0.0, 0.0, 0.0, 0.0, 0.0, 0.0, 0.0, 0.0, 0.0, 0.0, 0.0, 0.0, 0.0, 0.0, 0.0, 0.0, 0.0, 0.0, 0.0, 0.0, 0.0, 0.0, 0.0, 0.0, 0.0, 0.0, 0.0, 0.0, 0.0, 0.0, 0.0, 0.0, 0.0, 0.0, 0.0, 0.0, 0.0, 0.0, 0.0, 0.0, 0.0, 0.0, 0.0, 0.0, 0.0, 0.0, 0.0, 0.0, 0.0, 0.0, 0.0, 0.0, 0.0, 0.0, 0.0, 0.0, 0.0, 0.0, 0.0, 0.0, 0.0, 0.0, 0.0, 0.0, 0.0, 0.0, 0.0, 0.0, 0.0, 0.0, 0.0, 0.0, 0.0, 0.0, 0.0, 0.0, 0.0, 0.0, 0.0, 0.0, 0.0, 0.0, 0.0, 0.0, 0.0, 0.0, 0.0, 0.0, 0.0, 0.0, 0.0, 0.0, 0.0, 0.0, 0.0, 0.0, 0.0, 0.0, 0.0, 0.0, 0.0, 0.0, 0.0, 0.0, 0.0, 0.0, 0.0, 0.0, 0.0, 0.0, 0.0, 0.0, 0.0, 0.0, 0.0, 0.0, 0.0, 0.0, 0.0, 0.0, 0.0, 0.0, 0.0, 0.0, 0.0, 0.0, 0.0, 0.0, 0.0, 0.0, 0.0, 0.0, 0.0, 0.0, 0.0, 0.0, 0.0, 0.0, 0.0, 0.0, 0.0, 0.0, 0.0, 0.0, 0.0, 0.0, 0.0, 0.0, 0.0, 0.0, 0.0, 0.0, 0.0, 0.0, 0.0, 0.0, 0.0, 0.0, 0.0, 0.0, 0.0, 0.0, 0.0, 0.0, 0.0, 0.0, 0.0, 0.0, 0.0, 0.0, 0.0, 0.0, 0.0, 0.0, 0.0, 0.0, 0.0, 0.0, 0.0, 0.0, 0.0, 0.0, 0.0, 0.0, 0.0, 0.0, 0.0, 0.0, 0.0, 0.0, 0.0, 0.0, 0.0, 0.0, 0.0, 0.0, 0.0, 0.0, 0.0, 0.0, 0.0, 0.0, 0.0, 0.0, 0.0, 0.0, 0.0, 0.0, 0.0, 0.0, 0.0, 0.0, 0.0, 0.0, 0.0, 0.0, 0.0, 0.0, 0.0, 0.0, 0.0, 0.0, 0.0, 0.0, 0.0, 0.0, 0.0, 0.0, 0.0, 0.0, 0.0, 0.0, 0.0, 0.0, 0.0, 0.0, 0.0, 0.0, 0.0, 0.0, 0.0, 0.0, 0.0, 0.0, 0.0, 0.0, 0.0, 0.0, 0.0, 0.0, 0.0, 0.0, 0.0, 0.0, 0.0, 0.0, 0.0, 0.0, 0.0, 0.0, 0.0, 0.0, 0.0, 0.0, 0.0, 0.0, 0.0, 0.0, 0.0, 0.0, 0.0, 0.0, 0.0, 0.0, 0.0, 0.0, 0.0, 0.0, 0.0, 0.0, 0.0, 0.0, 0.0, 0.0, 0.0, 0.0, 0.0, 0.0, 0.0, 0.0, 0.0, 0.0, 0.0, 0.0, 0.0, 0.0, 0.0, 0.0, 0.0, 0.0, 0.0, 0.0, 0.0, 0.0, 0.0, 0.0, 0.0, 0.0, 0.0, 0.0, 0.0, 0.0, 0.0, 0.0, 0.0, 0.0, 0.0, 0.0, 0.0, 0.0, 0.0, 0.0, 0.0, 0.0, 0.0, 0.0, 0.0, 0.0, 0.0, 0.0, 0.0, 0.0, 0.0, 0.0, 0.0, 0.0, 0.0, 0.0, 0.0, 0.0, 0.0, 0.0, 0.0, 0.0, 0.0, 0.0, 0.0, 0.0, 0.0, 0.0, 0.0, 0.0, 0.0, 0.0, 0.0, 0.0, 0.0, 0.0, 0.0, 0.0, 0.0, 0.0, 0.0, 0.0, 0.0, 0.0, 0.0, 0.0, 0.0, 0.0, 0.0, 0.0, 0.0, 0.0, 0.0, 0.0, 0.0, 0.0, 0.0, 0.0, 0.0, 0.0, 0.0, 0.0, 0.0, 0.0, 0.0, 0.0, 0.0, 0.0, 0.0, 0.0, 0.0, 0.0, 0.0, 0.0, 0.0, 0.0, 0.0, 0.0, 0.0, 0.0, 0.0, 0.0, 0.0, 0.0, 0.0, 0.0, 0.0, 0.0, 0.0, 0.0, 0.0, 0.0, 0.0, 0.0, 0.0, 0.0, 0.0, 0.0, 0.0, 0.0, 0.0, 0.0, 0.0, 0.0, 0.0, 0.0, 0.0, 0.0, 0.0, 0.0, 0.0, 0.0, 0.0, 0.0, 0.0, 0.0, 0.0, 0.0, 0.0, 0.0, 0.0, 0.0, 0.0, 0.0, 0.0, 0.0, 0.0, 0.0, 0.0, 0.0, 0.0, 0.0, 0.0, 0.0, 0.0, 0.0, 0.0, 0.0, 0.0, 0.0, 0.0, 0.0, 0.0, 0.0, 0.0, 0.0, 0.0, 0.0, 0.0, 0.0, 0.0, 0.0, 0.0, 0.0, 0.0, 0.0, 0.0, 0.0, 0.0, 0.0, 0.0, 0.0, 0.0, 0.0, 0.0, 0.0, 0.0, 0.0, 0.0, 0.0, 0.0, 0.0, 0.0, 0.0, 0.0, 0.0, 0.0, 0.0, 0.0, 0.0, 0.0, 0.0, 0.0, 0.0, 0.0, 0.0, 0.0, 0.0, 0.0, 0.0, 0.0, 0.0, 0.0, 0.0, 0.0, 0.0, 0.0, 0.0, 0.0, 0.0, 0.0, 0.0, 0.0, 0.0, 0.0, 0.0, 0.0, 0.0, 0.0, 0.0, 0.0, 0.0, 0.0, 0.0, 0.0, 0.0, 0.0, 0.0, 0.0, 0.0, 0.0, 0.0, 0.0, 0.0, 0.0, 0.0, 0.0, 0.0, 0.0, 0.0, 0.0, 0.0, 0.0, 0.0, 0.0, 0.0, 0.0, 0.0, 0.0, 0.0, 0.0, 0.0, 0.0, 0.0, 0.0, 0.0, 0.0, 0.0, 0.0, 0.0, 0.0, 0.0, 0.0, 0.0, 0.0, 0.0, 0.0, 0.0, 0.0, 0.0, 0.0, 0.0, 0.0, 0.0, 0.0, 0.0, 0.0, 0.0, 0.0, 0.0, 0.0, 0.0, 0.0, 0.0, 0.0, 0.0, 0.0, 0.0, 0.0, 0.0, 0.0, 0.0, 0.0, 0.0, 0.0, 0.0, 0.0, 0.0, 0.0, 0.0, 0.0, 0.0, 0.0, 0.0, 0.0, 0.0, 0.0, 0.0, 0.0, 0.0, 0.0, 0.0, 0.0, 0.0, 0.0, 0.0, 0.0, 0.0, 0.0, 0.0, 0.0, 0.0, 0.0, 0.0, 0.0, 0.0, 0.0, 0.0, 0.0, 0.0, 0.0, 0.0, 0.0, 0.0, 0.0, 0.0, 0.0, 0.0, 0.0, 0.0, 0.0, 0.0, 0.0, 0.0, 0.0, 0.0, 0.0, 0.0, 0.0, 0.0, 0.0, 0.0, 0.0, 0.0, 0.0, 0.0, 0.0, 0.0, 0.0, 0.0, 0.0, 0.0, 0.0, 0.0, 0.0, 0.0, 0.0, 0.0, 0.0, 0.0, 0.0, 0.0, 0.0, 0.0, 0.0, 0.0, 0.0, 0.0, 0.0, 0.0, 0.0, 0.0, 0.0, 0.0, 0.0, 0.0, 0.0, 0.0, 0.0, 0.0, 0.0, 0.0, 0.0, 0.0, 0.0, 0.0, 0.0, 0.0, 0.0, 0.0, 0.0, 0.0, 0.0, 0.0, 0.0, 0.0, 0.0, 0.0, 0.0, 0.0, 0.0, 0.0, 0.0, 0.0, 0.0, 0.0, 0.0, 0.0, 0.0, 0.0, 0.0, 0.0, 0.0, 0.0, 0.0, 0.0, 0.0, 0.0, 0.0, 0.0, 0.0, 0.0, 0.0, 0.0, 0.0, 0.0, 0.0, 0.0, 0.0, 0.0, 0.0, 0.0, 0.0, 0.0, 0.0, 0.0, 0.0, 0.0, 0.0, 0.0, 0.0, 0.0, 0.0, 0.0, 0.0, 0.0, 0.0, 0.0, 0.0, 0.0, 0.0, 0.0, 0.0, 0.0, 0.0, 0.0, 0.0, 0.0, 0.0, 0.0, 0.0, 0.0, 0.0, 0.0, 0.0, 0.0, 0.0, 0.0, 0.0, 0.0, 0.0, 0.0, 0.0, 0.0, 0.0, 0.0, 0.0, 0.0, 0.0, 0.0, 0.0, 0.0, 0.0, 0.0, 0.0, 0.0, 0.0, 0.0, 0.0, 0.0, 0.0, 0.0, 0.0, 0.0, 0.0, 0.0, 0.0, 0.0, 0.0, 0.0, 0.0, 0.0, 0.0, 0.0, 0.0, 0.0, 0.0, 0.0, 0.0, 0.0, 0.0, 0.0, 0.0, 0.0, 0.0, 0.0, 0.0, 0.0, 0.0, 0.0, 0.0, 0.0, 0.0, 0.0, 0.0, 0.0, 0.0, 0.0, 0.0, 0.0, 0.0, 0.0, 0.0, 0.0, 0.0, 0.0, 0.0, 0.0, 0.0, 0.0, 0.0, 0.0, 0.0, 0.0, 0.0, 0.0, 0.0, 0.0, 0.0, 0.0, 0.0, 0.0, 0.0, 0.0, 0.0, 0.0, 0.0, 0.0, 0.0, 0.0, 0.0, 0.0, 0.0, 0.0, 0.0, 0.0, 0.0, 0.0, 0.0, 0.0, 0.0, 0.0, 0.0, 0.0, 0.0, 0.0, 0.0, 0.0, 0.0, 0.0, 0.0, 0.0, 0.0, 0.0, 0.0, 0.0, 0.0, 0.0, 0.0, 0.0, 0.0, 0.0, 0.0, 0.0, 0.0, 0.0, 0.0, 0.0, 0.0, 0.0, 0.0, 0.0, 0.0, 0.0, 0.0, 0.0, 0.0, 0.0, 0.0, 0.0, 0.0, 0.0, 0.0, 0.0, 0.0, 0.0, 0.0, 0.0, 0.0, 0.0, 0.0, 0.0, 0.0, 0.0, 0.0, 0.0, 0.0, 0.0, 0.0, 0.0, 0.0, 0.0, 0.0, 0.0, 0.0, 0.0, 0.0, 0.0, 0.0, 0.0, 0.0, 0.0, 0.0, 0.0, 0.0, 0.0, 0.0, 0.0, 0.0, 0.0, 0.0, 0.0, 0.0, 0.0, 0.0, 0.0, 0.0, 0.0, 0.0, 0.0, 0.0, 0.0, 0.0, 0.0, 0.0, 0.0, 0.0, 0.0, 0.0, 0.0, 0.0, 0.0, 0.0, 0.0, 0.0, 0.0, 0.0, 0.0, 0.0, 0.0, 0.0, 0.0, 0.0, 0.0, 0.0, 0.0, 0.0, 0.0, 0.0, 0.0, 0.0, 0.0, 0.0, 0.0, 0.0, 0.0, 0.0, 0.0, 0.0, 0.0, 0.0, 0.0, 0.0, 0.0, 0.0, 0.0, 0.0, 0.0, 0.0, 0.0, 0.0, 0.0, 0.0, 0.0, 0.0, 0.0, 0.0, 0.0, 0.0, 0.0, 0.0, 0.0, 0.0, 0.0, 0.0, 0.0, 0.0, 0.0, 0.0, 0.0, 0.0, 0.0, 0.0, 0.0, 0.0, 0.0, 0.0, 0.0, 0.0, 0.0, 0.0, 0.0, 0.0, 0.0, 0.0, 0.0, 0.0, 0.0, 0.0, 0.0, 0.0, 0.0, 0.0, 0.0, 0.0, 0.0, 0.0, 0.0, 0.0, 0.0, 0.0, 0.0, 0.0, 0.0, 0.0, 0.0, 0.0, 0.0, 0.0, 0.0, 0.0, 0.0, 0.0, 0.0, 0.0, 0.0, 0.0, 0.0, 0.0, 0.0, 0.0, 0.0, 0.0, 0.0, 0.0, 0.0, 0.0, 0.0, 0.0, 0.0, 0.0, 0.0, 0.0, 0.0, 0.0, 0.0, 0.0, 0.0, 0.0, 0.0, 0.0, 0.0, 0.0, 0.0, 0.0, 0.0, 0.0, 0.0, 0.0, 0.0, 0.0, 0.0, 0.0, 0.0, 0.0, 0.0, 0.0, 0.0, 0.0, 0.0, 0.0, 0.0, 0.0, 0.0, 0.0, 0.0, 0.0, 0.0, 0.0, 0.0, 0.0, 0.0, 0.0, 0.0, 0.0, 0.0, 0.0, 0.0, 0.0, 0.0, 0.0, 0.0, 0.0, 0.0, 0.0, 0.0, 0.0, 0.0, 0.0, 0.0, 0.0, 0.0, 0.0, 0.0, 0.0, 0.0, 0.0, 0.0, 0.0, 0.0, 0.0, 0.0, 0.0, 0.0, 0.0, 0.0, 0.0, 0.0, 0.0, 0.0, 0.0, 0.0, 0.0, 0.0, 0.0, 0.0, 0.0, 0.0, 0.0, 0.0, 0.0, 0.0, 0.0, 0.0, 0.0, 0.0, 0.0, 0.0, 0.0, 0.0, 0.0, 0.0, 0.0, 0.0, 0.0, 0.0, 0.0, 0.0, 0.0, 0.0, 0.0, 0.0, 0.0, 0.0, 0.0, 0.0, 0.0, 0.0, 0.0, 0.0, 0.0, 0.0, 0.0, 0.0, 0.0, 0.0, 0.0, 0.0, 0.0, 0.0, 0.0, 0.0, 0.0, 0.0, 0.0, 0.0, 0.0, 0.0, 0.0, 0.0, 0.0, 0.0, 0.0, 0.0, 0.0, 0.0, 0.0, 0.0, 0.0, 0.0, 0.0, 0.0, 0.0, 0.0, 0.0, 0.0, 0.0, 0.0, 0.0, 0.0, 0.0, 0.0, 0.0, 0.0, 0.0, 0.0, 0.0, 0.0, 0.0, 0.0, 0.0, 0.0, 0.0, 0.0, 0.0, 0.0, 0.0, 0.0, 0.0, 0.0, 0.0, 0.0, 0.0, 0.0, 0.0, 0.0, 0.0, 0.0, 0.0, 0.0, 0.0, 0.0, 0.0, 0.0, 0.0, 0.0, 0.0, 0.0, 0.0, 0.0, 0.0, 0.0, 0.0, 0.0, 0.0, 0.0, 0.0, 0.0, 0.0, 0.0, 0.0, 0.0, 0.0, 0.0, 0.0, 0.0, 0.0, 0.0, 0.0, 0.0, 0.0, 0.0, 0.0, 0.0, 0.0, 0.0, 0.0, 0.0, 0.0, 0.0, 0.0, 0.0, 0.0, 0.0, 0.0, 0.0, 0.0, 0.0, 0.0, 0.0, 0.0, 0.0, 0.0, 0.0, 0.0, 0.0, 0.0, 0.0, 0.0, 0.0, 0.0, 0.0, 0.0, 0.0, 0.0, 0.0, 0.0, 0.0, 0.0, 0.0, 0.0, 0.0, 0.0, 0.0, 0.0, 0.0, 0.0, 0.0, 0.0, 0.0, 0.0, 0.0, 0.0, 0.0, 0.0, 0.0, 0.0, 0.0, 0.0, 0.0, 0.0, 0.0, 0.0, 0.0, 0.0, 0.0, 0.0, 0.0, 0.0, 0.0, 0.0, 0.0, 0.0, 0.0, 0.0, 0.0, 0.0, 0.0, 0.0, 0.0, 0.0, 0.0, 0.0, 0.0, 0.0, 0.0, 0.0, 0.0, 0.0, 0.0, 0.0, 0.0, 0.0, 0.0, 0.0, 0.0, 0.0, 0.0, 0.0, 0.0, 0.0, 0.0, 0.0, 0.0, 0.0, 0.0, 0.0, 0.0, 0.0, 0.0, 0.0, 0.0, 0.0, 0.0, 0.0, 0.0, 0.0, 0.0, 0.0, 0.0, 0.0, 0.0, 0.0, 0.0, 0.0, 0.0, 0.0, 0.0, 0.0, 0.0, 0.0, 0.0, 0.0, 0.0, 0.0, 0.0, 0.0, 0.0, 0.0, 0.0, 0.0, 0.0, 0.0, 0.0, 0.0, 0.0, 0.0, 0.0, 0.0, 0.0, 0.0, 0.0, 0.0, 0.0, 0.0, 0.0, 0.0, 0.0, 0.0, 0.0, 0.0, 0.0, 0.0, 0.0, 0.0, 0.0, 0.0, 0.0, 0.0, 0.0, 0.0, 0.0, 0.0, 0.0, 0.0, 0.0, 0.0, 0.0, 0.0, 0.0, 0.0, 0.0, 0.0, 0.0, 0.0, 0.0, 0.0, 0.0, 0.0, 0.0, 0.0, 0.0, 0.0, 0.0, 0.0, 0.0, 0.0, 0.0, 0.0, 0.0, 0.0, 0.0, 0.0, 0.0, 0.0, 0.0, 0.0, 0.0, 0.0, 0.0, 0.0, 0.0, 0.0, 0.0, 0.0, 0.0, 0.0, 0.0, 0.0, 0.0, 0.0, 0.0, 0.0, 0.0, 0.0, 0.0, 0.0, 0.0, 0.0, 0.0, 0.0, 0.0, 0.0, 0.0, 0.0, 0.0, 0.0, 0.0, 0.0, 0.0, 0.0, 0.0, 0.0, 0.0, 0.0, 0.0, 0.0, 0.0, 0.0, 0.0, 0.0, 0.0, 0.0, 0.0, 0.0, 0.0, 0.0, 0.0, 0.0, 0.0, 0.0, 0.0, 0.0, 0.0, 0.0, 0.0, 0.0, 0.0, 0.0, 0.0, 0.0, 0.0, 0.0, 0.0, 0.0, 0.0, 0.0, 0.0, 0.0, 0.0, 0.0, 0.0, 0.0, 0.0, 0.0, 0.0, 0.0, 0.0, 0.0, 0.0, 0.0, 0.0, 0.0, 0.0, 0.0, 0.0, 0.0, 0.0, 0.0, 0.0, 0.0, 0.0, 0.0, 0.0, 0.0, 0.0, 0.0, 0.0, 0.0, 0.0, 0.0, 0.0, 0.0, 0.0, 0.0, 0.0, 0.0, 0.0, 0.0, 0.0, 0.0, 0.0, 0.0, 0.0, 0.0, 0.0, 0.0, 0.0, 0.0, 0.0, 0.0, 0.0, 0.0, 0.0, 0.0, 0.0, 0.0, 0.0, 0.0, 0.0, 0.0, 0.0, 0.0, 0.0, 0.0, 0.0, 0.0, 0.0, 0.0, 0.0, 0.0, 0.0, 0.0, 0.0, 0.0, 0.0, 0.0, 0.0, 0.0, 0.0, 0.0, 0.0, 0.0, 0.0, 0.0, 0.0, 0.0, 0.0, 0.0, 0.0, 0.0, 0.0, 0.0, 0.0, 0.0, 0.0, 0.0, 0.0, 0.0, 0.0, 0.0, 0.0, 0.0, 0.0, 0.0, 0.0, 0.0, 0.0, 0.0, 0.0, 0.0, 0.0, 0.0, 0.0, 0.0, 0.0, 0.0, 0.0, 0.0, 0.0, 0.0, 0.0, 0.0, 0.0, 0.0, 0.0, 0.0, 0.0, 0.0, 0.0, 0.0, 0.0, 0.0, 0.0, 0.0, 0.0, 0.0, 0.0, 0.0, 0.0, 0.0, 0.0, 0.0, 0.0, 0.0, 0.0, 0.0, 0.0, 0.0, 0.0, 0.0, 0.0, 0.0, 0.0, 0.0, 0.0, 0.0, 0.0, 0.0, 0.0, 0.0, 0.0, 0.0, 0.0, 0.0, 0.0, 0.0, 0.0, 0.0, 0.0, 0.0, 0.0, 0.0, 0.0, 0.0, 0.0, 0.0, 0.0, 0.0, 0.0, 0.0, 0.0, 0.0, 0.0, 0.0, 0.0, 0.0, 0.0, 0.0, 0.0, 0.0, 0.0, 0.0, 0.0, 0.0, 0.0, 0.0, 0.0, 0.0, 0.0, 0.0, 0.0, 0.0, 0.0, 0.0, 0.0, 0.0, 0.0, 0.0, 0.0, 0.0, 0.0, 0.0, 0.0, 0.0, 0.0, 0.0, 0.0, 0.0, 0.0, 0.0, 0.0, 0.0, 0.0, 0.0, 0.0, 0.0, 0.0, 0.0, 0.0, 0.0, 0.0, 0.0, 0.0, 0.0, 0.0, 0.0, 0.0, 0.0, 0.0, 0.0, 0.0, 0.0, 0.0, 0.0, 0.0, 0.0, 0.0, 0.0, 0.0, 0.0, 0.0, 0.0, 0.0, 0.0, 0.0, 0.0, 0.0, 0.0, 0.0, 0.0, 0.0, 0.0, 0.0, 0.0, 0.0, 0.0, 0.0, 0.0, 0.0, 0.0, 0.0, 0.0, 0.0, 0.0, 0.0, 0.0, 0.0, 0.0, 0.0, 0.0, 0.0, 0.0, 0.0, 0.0, 0.0, 0.0, 0.0, 0.0, 0.0, 0.0, 0.0, 0.0, 0.0, 0.0, 0.0, 0.0, 0.0, 0.0, 0.0, 0.0, 0.0, 0.0, 0.0, 0.0, 0.0, 0.0, 0.0, 0.0, 0.0, 0.0, 0.0, 0.0, 0.0, 0.0, 0.0, 0.0, 0.0, 0.0, 0.0, 0.0, 0.0, 0.0, 0.0, 0.0, 0.0, 0.0, 0.0, 0.0, 0.0, 0.0, 0.0, 0.0, 0.0, 0.0, 0.0, 0.0, 0.0, 0.0, 0.0, 0.0, 0.0, 0.0, 0.0, 0.0, 0.0, 0.0, 0.0, 0.0, 0.0, 0.0, 0.0, 0.0, 0.0, 0.0, 0.0, 0.0, 0.0, 0.0, 0.0, 0.0, 0.0, 0.0, 0.0, 0.0, 0.0, 0.0, 0.0, 0.0, 0.0, 0.0, 0.0, 0.0, 0.0, 0.0, 0.0, 0.0, 0.0, 0.0, 0.0, 0.0, 0.0, 0.0, 0.0, 0.0, 0.0, 0.0, 0.0, 0.0, 0.0, 0.0, 0.0, 0.0, 0.0, 0.0, 0.0, 0.0, 0.0, 0.0, 0.0, 0.0, 0.0, 0.0, 0.0, 0.0, 0.0, 0.0, 0.0, 0.0, 0.0, 0.0, 0.0, 0.0, 0.0, 0.0, 0.0, 0.0, 0.0, 0.0, 0.0, 0.0, 0.0, 0.0, 0.0, 0.0, 0.0, 0.0, 0.0, 0.0, 0.0, 0.0, 0.0, 0.0, 0.0, 0.0, 0.0, 0.0, 0.0, 0.0, 0.0, 0.0, 0.0, 0.0, 0.0, 0.0, 0.0, 0.0, 0.0, 0.0, 0.0, 0.0, 0.0, 0.0, 0.0, 0.0, 0.0, 0.0, 0.0, 0.0, 0.0, 0.0, 0.0, 0.0, 0.0, 0.0, 0.0, 0.0, 0.0, 0.0, 0.0, 0.0, 0.0, 0.0, 0.0, 0.0, 0.0, 0.0, 0.0, 0.0, 0.0, 0.0, 0.0, 0.0, 0.0, 0.0, 0.0, 0.0, 0.0, 0.0, 0.0, 0.0, 0.0, 0.0, 0.0, 0.0, 0.0, 0.0, 0.0, 0.0, 0.0, 0.0, 0.0, 0.0, 0.0, 0.0, 0.0, 0.0, 0.0, 0.0, 0.0, 0.0, 0.0, 0.0, 0.0, 0.0, 0.0, 0.0, 0.0, 0.0, 0.0, 0.0, 0.0, 0.0, 0.0, 0.0, 0.0, 0.0, 0.0, 0.0, 0.0, 0.0, 0.0, 0.0, 0.0, 0.0, 0.0, 0.0, 0.0, 0.0, 0.0, 0.0, 0.0, 0.0, 0.0, 0.0, 0.0, 0.0, 0.0, 0.0, 0.0, 0.0, 0.0, 0.0, 0.0, 0.0, 0.0, 0.0, 0.0, 0.0, 0.0, 0.0, 0.0, 0.0, 0.0, 0.0, 0.0, 0.0, 0.0, 0.0, 0.0, 0.0, 0.0, 0.0, 0.0, 0.0, 0.0, 0.0, 0.0, 0.0, 0.0, 0.0, 0.0, 0.0, 0.0, 0.0, 0.0, 0.0, 0.0, 0.0, 0.0, 0.0, 0.0, 0.0, 0.0, 0.0, 0.0, 0.0, 0.0, 0.0, 0.0, 0.0, 0.0, 0.0, 0.0, 0.0, 0.0, 0.0, 0.0, 0.0, 0.0, 0.0, 0.0, 0.0, 0.0, 0.0, 0.0, 0.0, 0.0, 0.0, 0.0, 0.0, 0.0, 0.0, 0.0, 0.0, 0.0, 0.0, 0.0, 0.0, 0.0, 0.0, 0.0, 0.0, 0.0, 0.0, 0.0, 0.0, 0.0, 0.0, 0.0, 0.0, 0.0, 0.0, 0.0, 0.0, 0.0, 0.0, 0.0, 0.0, 0.0, 0.0, 0.0, 0.0, 0.0, 0.0, 0.0, 0.0, 0.0, 0.0, 0.0, 0.0, 0.0, 0.0, 0.0, 0.0, 0.0, 0.0, 0.0, 0.0, 0.0, 0.0, 0.0, 0.0, 0.0, 0.0, 0.0, 0.0, 0.0, 0.0, 0.0, 0.0, 0.0, 0.0, 0.0, 0.0, 0.0, 0.0, 0.0, 0.0, 0.0, 0.0, 0.0, 0.0, 0.0, 0.0, 0.0, 0.0, 0.0, 0.0, 0.0, 0.0, 0.0, 0.0, 0.0, 0.0, 0.0, 0.0, 0.0, 0.0, 0.0, 0.0, 0.0, 0.0, 0.0, 0.0, 0.0, 0.0, 0.0, 0.0, 0.0, 0.0, 0.0, 0.0, 0.0, 0.0, 0.0, 0.0, 0.0, 0.0, 0.0, 0.0, 0.0, 0.0, 0.0, 0.0, 0.0, 0.0, 0.0, 0.0, 0.0, 0.0, 0.0, 0.0, 0.0, 0.0, 0.0, 0.0, 0.0, 0.0, 0.0, 0.0, 0.0, 0.0, 0.0, 0.0, 0.0, 0.0, 0.0, 0.0, 0.0, 0.0, 0.0, 0.0, 0.0, 0.0, 0.0, 0.0, 0.0, 0.0, 0.0, 0.0, 0.0, 0.0, 0.0, 0.0, 0.0, 0.0, 0.0, 0.0, 0.0, 0.0, 0.0, 0.0, 0.0, 0.0, 0.0, 0.0, 0.0, 0.0, 0.0, 0.0, 0.0, 0.0, 0.0, 0.0, 0.0, 0.0, 0.0, 0.0, 0.0, 0.0, 0.0, 0.0, 0.0, 0.0, 0.0, 0.0, 0.0, 0.0, 0.0, 0.0, 0.0, 0.0, 0.0, 0.0, 0.0, 0.0, 0.0, 0.0, 0.0, 0.0, 0.0, 0.0, 0.0, 0.0, 0.0, 0.0, 0.0, 0.0, 0.0, 0.0, 0.0, 0.0, 0.0, 0.0, 0.0, 0.0, 0.0, 0.0, 0.0, 0.0, 0.0, 0.0, 0.0, 0.0, 0.0, 0.0, 0.0, 0.0, 0.0, 0.0, 0.0, 0.0, 0.0, 0.0, 0.0, 0.0, 0.0, 0.0, 0.0, 0.0, 0.0, 0.0, 0.0, 0.0, 0.0, 0.0, 0.0, 0.0, 0.0, 0.0, 0.0, 0.0, 0.0, 0.0, 0.0, 0.0, 0.0, 0.0, 0.0, 0.0, 0.0, 0.0, 0.0, 0.0, 0.0, 0.0, 0.0, 0.0, 0.0, 0.0, 0.0, 0.0, 0.0, 0.0, 0.0, 0.0, 0.0, 0.0, 0.0, 0.0, 0.0, 0.0, 0.0, 0.0, 0.0, 0.0, 0.0, 0.0, 0.0, 0.0, 0.0, 0.0, 0.0, 0.0, 0.0, 0.0, 0.0, 0.0, 0.0, 0.0, 0.0, 0.0, 0.0, 0.0, 0.0, 0.0, 0.0, 0.0, 0.0, 0.0, 0.0, 0.0, 0.0, 0.0, 0.0, 0.0, 0.0, 0.0, 0.0, 0.0, 0.0, 0.0, 0.0, 0.0, 0.0, 0.0, 0.0, 0.0, 0.0, 0.0, 0.0, 0.0, 0.0, 0.0, 0.0, 0.0, 0.0, 0.0, 0.0, 0.0, 0.0, 0.0, 0.0, 0.0, 0.0, 0.0, 0.0, 0.0, 0.0, 0.0, 0.0, 0.0, 0.0, 0.0, 0.0, 0.0, 0.0, 0.0, 0.0, 0.0, 0.0, 0.0, 0.0, 0.0, 0.0, 0.0, 0.0, 0.0, 0.0, 0.0, 0.0, 0.0, 0.0, 0.0, 0.0, 0.0, 0.0, 0.0, 0.0, 0.0, 0.0, 0.0, 0.0, 0.0, 0.0, 0.0, 0.0, 0.0, 0.0, 0.0, 0.0, 0.0, 0.0, 0.0, 0.0, 0.0, 0.0, 0.0, 0.0, 0.0, 0.0, 0.0, 0.0, 0.0, 0.0, 0.0, 0.0, 0.0, 0.0, 0.0, 0.0, 0.0, 0.0, 0.0, 0.0, 0.0, 0.0, 0.0, 0.0, 0.0, 0.0, 0.0, 0.0, 0.0, 0.0, 0.0, 0.0, 0.0, 0.0, 0.0, 0.0, 0.0, 0.0, 0.0, 0.0, 0.0, 0.0, 0.0, 0.0, 0.0, 0.0, 0.0, 0.0, 0.0, 0.0, 0.0, 0.0, 0.0, 0.0, 0.0, 0.0, 0.0, 0.0, 0.0, 0.0, 0.0, 0.0, 0.0, 0.0, 0.0, 0.0, 0.0, 0.0, 0.0, 0.0, 0.0, 0.0, 0.0, 0.0, 0.0, 0.0, 0.0, 0.0, 0.0, 0.0, 0.0, 0.0, 0.0, 0.0, 0.0, 0.0, 0.0, 0.0, 0.0, 0.0, 0.0, 0.0, 0.0, 0.0, 0.0, 0.0, 0.0, 0.0, 0.0, 0.0, 0.0, 0.0, 0.0, 0.0, 0.0, 0.0, 0.0, 0.0, 0.0, 0.0, 0.0, 0.0, 0.0, 0.0, 0.0, 0.0, 0.0, 0.0, 0.0, 0.0, 0.0, 0.0, 0.0, 0.0, 0.0, 0.0, 0.0, 0.0, 0.0, 0.0, 0.0, 0.0, 0.0, 0.0, 0.0, 0.0, 0.0, 0.0, 0.0, 0.0, 0.0, 0.0, 0.0, 0.0, 0.0, 0.0, 0.0, 0.0, 0.0, 0.0, 0.0, 0.0, 0.0, 0.0, 0.0, 0.0, 0.0, 0.0, 0.0, 0.0, 0.0, 0.0, 0.0, 0.0, 0.0, 0.0, 0.0, 0.0, 0.0, 0.0, 0.0, 0.0, 0.0, 0.0, 0.0, 0.0, 0.0, 0.0, 0.0, 0.0, 0.0, 0.0, 0.0, 0.0, 0.0, 0.0, 0.0, 0.0, 0.0, 0.0, 0.0, 0.0, 0.0, 0.0, 0.0, 0.0, 0.0, 0.0, 0.0, 0.0, 0.0, 0.0, 0.0, 0.0, 0.0, 0.0, 0.0, 0.0, 0.0, 0.0, 0.0, 0.0, 0.0, 0.0, 0.0, 0.0, 0.0, 0.0, 0.0, 0.0, 0.0, 0.0, 0.0, 0.0, 0.0, 0.0, 0.0, 0.0, 0.0, 0.0, 0.0, 0.0, 0.0, 0.0, 0.0, 0.0, 0.0, 0.0, 0.0, 0.0, 0.0, 0.0, 0.0, 0.0, 0.0, 0.0, 0.0, 0.0, 0.0, 0.0, 0.0, 0.0, 0.0, 0.0, 0.0, 0.0, 0.0, 0.0, 0.0, 0.0, 0.0, 0.0, 0.0, 0.0, 0.0, 0.0, 0.0, 0.0, 0.0, 0.0, 0.0, 0.0, 0.0, 0.0, 0.0, 0.0, 0.0, 0.0, 0.0, 0.0, 0.0, 0.0, 0.0, 0.0, 0.0, 0.0, 0.0, 0.0, 0.0, 0.0, 0.0, 0.0, 0.0, 0.0, 0.0, 0.0, 0.0, 0.0, 0.0, 0.0, 0.0, 0.0, 0.0, 0.0, 0.0, 0.0, 0.0, 0.0, 0.0, 0.0, 0.0, 0.0, 0.0, 0.0, 0.0, 0.0, 0.0, 0.0, 0.0, 0.0, 0.0, 0.0, 0.0, 0.0, 0.0, 0.0, 0.0, 0.0, 0.0, 0.0, 0.0, 0.0, 0.0, 0.0, 0.0, 0.0, 0.0, 0.0, 0.0, 0.0, 0.0, 0.0, 0.0, 0.0, 0.0, 0.0, 0.0, 0.0, 0.0, 0.0, 0.0, 0.0, 0.0, 0.0, 0.0, 0.0, 0.0, 0.0, 0.0, 0.0, 0.0, 0.0, 0.0, 0.0, 0.0, 0.0, 0.0, 0.0, 0.0, 0.0, 0.0, 0.0, 0.0, 0.0, 0.0, 0.0, 0.0, 0.0, 0.0, 0.0, 0.0, 0.0, 0.0, 0.0, 0.0, 0.0, 0.0, 0.0, 0.0, 0.0, 0.0, 0.0, 0.0, 0.0, 0.0, 0.0, 0.0, 0.0, 0.0, 0.0, 0.0, 0.0, 0.0, 0.0, 0.0, 0.0, 0.0, 0.0, 0.0, 0.0, 0.0, 0.0, 0.0, 0.0, 0.0, 0.0, 0.0, 0.0, 0.0, 0.0, 0.0, 0.0, 0.0, 0.0, 0.0, 0.0, 0.0, 0.0, 0.0, 0.0, 0.0, 0.0, 0.0, 0.0, 0.0, 0.0, 0.0, 0.0, 0.0, 0.0, 0.0, 0.0, 0.0, 0.0, 0.0, 0.0, 0.0, 0.0, 0.0, 0.0, 0.0, 0.0, 0.0, 0.0, 0.0, 0.0, 0.0, 0.0, 0.0, 0.0, 0.0, 0.0, 0.0, 0.0, 0.0, 0.0, 0.0, 0.0, 0.0, 0.0, 0.0, 0.0, 0.0, 0.0, 0.0, 0.0, 0.0, 0.0, 0.0, 0.0, 0.0, 0.0, 0.0, 0.0, 0.0, 0.0, 0.0, 0.0, 0.0, 0.0, 0.0, 0.0, 0.0, 0.0, 0.0, 0.0, 0.0, 0.0, 0.0, 0.0, 0.0, 0.0, 0.0, 0.0, 0.0, 0.0, 0.0, 0.0, 0.0, 0.0, 0.0, 0.0, 0.0, 0.0, 0.0, 0.0, 0.0, 0.0, 0.0, 0.0, 0.0, 0.0, 0.0, 0.0, 0.0, 0.0, 0.0, 0.0, 0.0, 0.0, 0.0, 0.0, 0.0, 0.0, 0.0, 0.0, 0.0, 0.0, 0.0, 0.0, 0.0, 0.0, 0.0, 0.0, 0.0, 0.0, 0.0, 0.0, 0.0, 0.0, 0.0, 0.0, 0.0, 0.0, 0.0, 0.0, 0.0, 0.0, 0.0, 0.0, 0.0, 0.0, 0.0, 0.0, 0.0, 0.0, 0.0, 0.0, 0.0, 0.0, 0.0, 0.0, 0.0, 0.0, 0.0, 0.0, 0.0, 0.0, 0.0, 0.0, 0.0, 0.0, 0.0, 0.0, 0.0, 0.0, 0.0, 0.0, 0.0, 0.0, 0.0, 0.0, 0.0, 0.0, 0.0, 0.0, 0.0, 0.0, 0.0, 0.0, 0.0, 0.0, 0.0, 0.0, 0.0, 0.0, 0.0, 0.0, 0.0, 0.0, 0.0, 0.0, 0.0, 0.0, 0.0, 0.0, 0.0, 0.0, 0.0, 0.0, 0.0, 0.0, 0.0, 0.0, 0.0, 0.0, 0.0, 0.0, 0.0, 0.0, 0.0, 0.0, 0.0, 0.0, 0.0, 0.0, 0.0, 0.0, 0.0, 0.0, 0.0, 0.0, 0.0, 0.0, 0.0, 0.0, 0.0, 0.0, 0.0, 0.0, 0.0, 0.0, 0.0, 0.0, 0.0, 0.0, 0.0, 0.0, 0.0, 0.0, 0.0, 0.0, 0.0, 0.0, 0.0, 0.0, 0.0, 0.0, 0.0, 0.0, 0.0, 0.0, 0.0, 0.0, 0.0, 0.0, 0.0, 0.0, 0.0, 0.0, 0.0, 0.0, 0.0, 0.0, 0.0, 0.0, 0.0, 0.0, 0.0, 0.0, 0.0, 0.0, 0.0, 0.0, 0.0, 0.0, 0.0, 0.0, 0.0, 0.0, 0.0, 0.0, 0.0, 0.0, 0.0, 0.0, 0.0, 0.0, 0.0, 0.0, 0.0, 0.0, 0.0, 0.0, 0.0, 0.0, 0.0, 0.0, 0.0, 0.0, 0.0, 0.0, 0.0, 0.0, 0.0, 0.0, 0.0, 0.0, 0.0, 0.0, 0.0, 0.0, 0.0, 0.0, 0.0, 0.0, 0.0, 0.0, 0.0, 0.0, 0.0, 0.0, 0.0, 0.0, 0.0, 0.0, 0.0, 0.0, 0.0, 0.0, 0.0, 0.0, 0.0, 0.0, 0.0, 0.0, 0.0, 0.0, 0.0, 0.0, 0.0, 0.0, 0.0, 0.0, 0.0, 0.0, 0.0, 0.0, 0.0, 0.0, 0.0, 0.0, 0.0, 0.0, 0.0, 0.0, 0.0, 0.0, 0.0, 0.0, 0.0, 0.0, 0.0, 0.0, 0.0, 0.0])
me_plane_002.use_remesh_fix_poles = True
me_plane_002.use_remesh_preserve_attributes = False
me_plane_002.use_mirror_vertex_groups = False
me_plane_002.update()

# ---- objects
ob_plane = bpy.data.objects.new('Plane', me_plane_002)

# ---- transforms, parenting, visibility, modifiers, constraints
ob_plane.location = (0.0, 0.0, 0.0)
ob_plane.lineart.crease_threshold = 0.0

# ---- collection membership
scene.collection.objects.link(ob_plane)

# ---- scene / render settings (as saved in the file)
scene.frame_start = 1; scene.frame_end = 250; scene.frame_set(35)
scene.render.engine = 'BLENDER_EEVEE_NEXT'
scene.cycles.use_denoising = False
scene.cycles.samples = 128
scene.cycles.sampling_pattern = 'TABULATED_SOBOL'
scene.cycles.use_adaptive_sampling = False
scene.cycles.use_light_tree = False
scene.view_settings.view_transform = 'Filmic'
bpy.context.view_layer.update()

# ---- added for rendering (the .blend has no active camera and no usable light): camera, sun
cam_auto = bpy.data.cameras.new('AutoCamera')
cam_auto.lens = 50.0
cam_auto.sensor_width = 36.0
cam_auto.clip_end = 1000.0
ob_auto_camera = bpy.data.objects.new('AutoCamera', cam_auto)
scene.collection.objects.link(ob_auto_camera)
ob_auto_camera.location = (3.53652, -4.35654, 2.53442)
ob_auto_camera.rotation_euler = (1.09748, -7.21219e-08, 0.694738)
scene.camera = ob_auto_camera
light_auto_sun = bpy.data.lights.new('AutoSun', 'SUN')
light_auto_sun.energy = 3.0
light_auto_sun.angle = 0.0523599
ob_auto_sun = bpy.data.objects.new('AutoSun', light_auto_sun)
scene.collection.objects.link(ob_auto_sun)
ob_auto_sun.rotation_euler = (0.872665, 0.174533, 0.523599)
bpy.context.view_layer.update()

